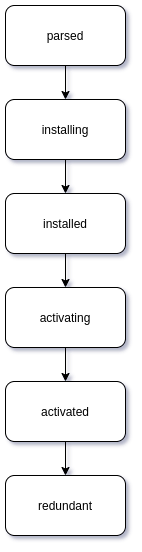

The diagram above was exported from draw.io. Its source (the exported page's mxGraphModel, read from the mxfile embedded in the PNG):
<mxGraphModel dx="1275" dy="635" grid="1" gridSize="10" guides="1" tooltips="1" connect="1" arrows="1" fold="1" page="1" pageScale="1" pageWidth="1169" pageHeight="827" math="0" shadow="0">
  <root>
    <mxCell id="0" />
    <mxCell id="1" parent="0" />
    <mxCell id="NKVMeaB96YSHFXPMBczd-8" style="edgeStyle=orthogonalEdgeStyle;rounded=0;orthogonalLoop=1;jettySize=auto;html=1;exitX=0.5;exitY=1;exitDx=0;exitDy=0;entryX=0.5;entryY=0;entryDx=0;entryDy=0;" edge="1" parent="1" source="NKVMeaB96YSHFXPMBczd-1" target="NKVMeaB96YSHFXPMBczd-3">
      <mxGeometry relative="1" as="geometry" />
    </mxCell>
    <mxCell id="NKVMeaB96YSHFXPMBczd-1" value="installing" style="rounded=1;whiteSpace=wrap;html=1;" vertex="1" parent="1">
      <mxGeometry x="510" y="134" width="120" height="60" as="geometry" />
    </mxCell>
    <mxCell id="NKVMeaB96YSHFXPMBczd-10" style="edgeStyle=orthogonalEdgeStyle;rounded=0;orthogonalLoop=1;jettySize=auto;html=1;exitX=0.5;exitY=1;exitDx=0;exitDy=0;entryX=0.5;entryY=0;entryDx=0;entryDy=0;" edge="1" parent="1" source="NKVMeaB96YSHFXPMBczd-2" target="NKVMeaB96YSHFXPMBczd-5">
      <mxGeometry relative="1" as="geometry" />
    </mxCell>
    <mxCell id="NKVMeaB96YSHFXPMBczd-2" value="activating" style="rounded=1;whiteSpace=wrap;html=1;" vertex="1" parent="1">
      <mxGeometry x="510" y="322" width="120" height="60" as="geometry" />
    </mxCell>
    <mxCell id="NKVMeaB96YSHFXPMBczd-9" style="edgeStyle=orthogonalEdgeStyle;rounded=0;orthogonalLoop=1;jettySize=auto;html=1;exitX=0.5;exitY=1;exitDx=0;exitDy=0;entryX=0.5;entryY=0;entryDx=0;entryDy=0;" edge="1" parent="1" source="NKVMeaB96YSHFXPMBczd-3" target="NKVMeaB96YSHFXPMBczd-2">
      <mxGeometry relative="1" as="geometry" />
    </mxCell>
    <mxCell id="NKVMeaB96YSHFXPMBczd-3" value="installed" style="rounded=1;whiteSpace=wrap;html=1;" vertex="1" parent="1">
      <mxGeometry x="510" y="228" width="120" height="60" as="geometry" />
    </mxCell>
    <mxCell id="NKVMeaB96YSHFXPMBczd-7" style="edgeStyle=orthogonalEdgeStyle;rounded=0;orthogonalLoop=1;jettySize=auto;html=1;exitX=0.5;exitY=1;exitDx=0;exitDy=0;" edge="1" parent="1" source="NKVMeaB96YSHFXPMBczd-4" target="NKVMeaB96YSHFXPMBczd-1">
      <mxGeometry relative="1" as="geometry" />
    </mxCell>
    <mxCell id="NKVMeaB96YSHFXPMBczd-4" value="parsed" style="rounded=1;whiteSpace=wrap;html=1;" vertex="1" parent="1">
      <mxGeometry x="510" y="40" width="120" height="60" as="geometry" />
    </mxCell>
    <mxCell id="NKVMeaB96YSHFXPMBczd-11" value="" style="edgeStyle=orthogonalEdgeStyle;rounded=0;orthogonalLoop=1;jettySize=auto;html=1;" edge="1" parent="1" source="NKVMeaB96YSHFXPMBczd-5" target="NKVMeaB96YSHFXPMBczd-6">
      <mxGeometry relative="1" as="geometry" />
    </mxCell>
    <mxCell id="NKVMeaB96YSHFXPMBczd-5" value="activated" style="rounded=1;whiteSpace=wrap;html=1;" vertex="1" parent="1">
      <mxGeometry x="510" y="416" width="120" height="60" as="geometry" />
    </mxCell>
    <mxCell id="NKVMeaB96YSHFXPMBczd-6" value="redundant" style="rounded=1;whiteSpace=wrap;html=1;" vertex="1" parent="1">
      <mxGeometry x="510" y="510" width="120" height="60" as="geometry" />
    </mxCell>
  </root>
</mxGraphModel>